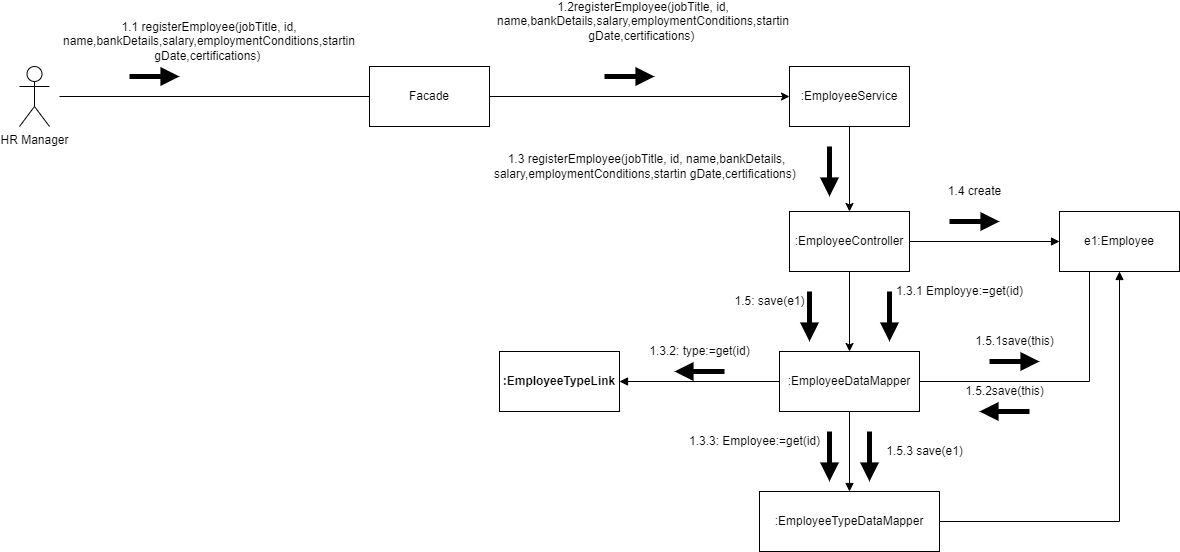

The diagram above was exported from draw.io. Its source (the exported page's mxGraphModel, read from the mxfile embedded in the PNG):
<mxGraphModel dx="1278" dy="521" grid="1" gridSize="10" guides="1" tooltips="1" connect="1" arrows="1" fold="1" page="1" pageScale="1" pageWidth="827" pageHeight="1169" math="0" shadow="0">
  <root>
    <mxCell id="0" />
    <mxCell id="1" parent="0" />
    <mxCell id="2" value="Facade" style="rounded=0;whiteSpace=wrap;html=1;" vertex="1" parent="1">
      <mxGeometry x="420" y="100" width="120" height="60" as="geometry" />
    </mxCell>
    <mxCell id="3" value="" style="endArrow=classic;html=1;rounded=0;entryX=0;entryY=0.5;entryDx=0;entryDy=0;exitX=1;exitY=0.5;exitDx=0;exitDy=0;" edge="1" source="2" target="5" parent="1">
      <mxGeometry width="50" height="50" relative="1" as="geometry">
        <mxPoint x="350" y="240" as="sourcePoint" />
        <mxPoint x="400" y="230" as="targetPoint" />
      </mxGeometry>
    </mxCell>
    <mxCell id="4" value="" style="edgeStyle=orthogonalEdgeStyle;rounded=0;orthogonalLoop=1;jettySize=auto;html=1;exitX=0.5;exitY=1;exitDx=0;exitDy=0;" edge="1" source="5" target="9" parent="1">
      <mxGeometry relative="1" as="geometry">
        <mxPoint x="600" y="275" as="sourcePoint" />
      </mxGeometry>
    </mxCell>
    <mxCell id="5" value=":EmployeeService" style="rounded=0;whiteSpace=wrap;html=1;" vertex="1" parent="1">
      <mxGeometry x="840" y="100" width="120" height="60" as="geometry" />
    </mxCell>
    <mxCell id="6" value="" style="endArrow=none;html=1;rounded=0;entryX=0;entryY=0.5;entryDx=0;entryDy=0;" edge="1" target="2" parent="1">
      <mxGeometry width="50" height="50" relative="1" as="geometry">
        <mxPoint x="110" y="130" as="sourcePoint" />
        <mxPoint x="400" y="190" as="targetPoint" />
      </mxGeometry>
    </mxCell>
    <mxCell id="7" value="1.1 registerEmployee(jobTitle, id, name,bankDetails,salary,employmentConditions,startin gDate,certifications)&amp;nbsp;" style="text;html=1;strokeColor=none;fillColor=none;align=center;verticalAlign=middle;whiteSpace=wrap;rounded=0;" vertex="1" parent="1">
      <mxGeometry x="90" y="60" width="340" height="30" as="geometry" />
    </mxCell>
    <mxCell id="8" value="" style="edgeStyle=orthogonalEdgeStyle;rounded=0;orthogonalLoop=1;jettySize=auto;html=1;endArrow=block;endFill=1;strokeWidth=1;" edge="1" source="9" target="19" parent="1">
      <mxGeometry relative="1" as="geometry" />
    </mxCell>
    <mxCell id="9" value=":EmployeeController" style="whiteSpace=wrap;html=1;rounded=0;" vertex="1" parent="1">
      <mxGeometry x="840" y="245" width="120" height="60" as="geometry" />
    </mxCell>
    <mxCell id="10" value="" style="endArrow=block;html=1;rounded=0;endFill=1;strokeWidth=5;" edge="1" parent="1">
      <mxGeometry width="50" height="50" relative="1" as="geometry">
        <mxPoint x="655" y="110" as="sourcePoint" />
        <mxPoint x="705" y="110" as="targetPoint" />
        <Array as="points">
          <mxPoint x="675" y="110" />
        </Array>
      </mxGeometry>
    </mxCell>
    <mxCell id="11" value="" style="endArrow=block;html=1;rounded=0;endFill=1;strokeWidth=5;" edge="1" parent="1">
      <mxGeometry width="50" height="50" relative="1" as="geometry">
        <mxPoint x="180" y="110" as="sourcePoint" />
        <mxPoint x="230" y="110" as="targetPoint" />
        <Array as="points">
          <mxPoint x="200" y="110" />
        </Array>
      </mxGeometry>
    </mxCell>
    <mxCell id="12" value="" style="endArrow=block;html=1;rounded=0;endFill=1;strokeWidth=5;" edge="1" parent="1">
      <mxGeometry width="50" height="50" relative="1" as="geometry">
        <mxPoint x="880" y="180" as="sourcePoint" />
        <mxPoint x="880" y="230" as="targetPoint" />
        <Array as="points" />
      </mxGeometry>
    </mxCell>
    <mxCell id="13" value="1.2registerEmployee(jobTitle, id, name,bankDetails,salary,employmentConditions,startin gDate,certifications)&amp;nbsp;" style="text;html=1;strokeColor=none;fillColor=none;align=center;verticalAlign=middle;whiteSpace=wrap;rounded=0;" vertex="1" parent="1">
      <mxGeometry x="524" y="40" width="340" height="30" as="geometry" />
    </mxCell>
    <mxCell id="14" value="1.3 registerEmployee(jobTitle, id, name,bankDetails,&lt;br&gt;salary,employmentConditions,startin gDate,certifications)&amp;nbsp;" style="text;html=1;strokeColor=none;fillColor=none;align=center;verticalAlign=middle;whiteSpace=wrap;rounded=0;" vertex="1" parent="1">
      <mxGeometry x="530" y="185" width="335" height="30" as="geometry" />
    </mxCell>
    <mxCell id="15" value="" style="edgeStyle=orthogonalEdgeStyle;rounded=0;orthogonalLoop=1;jettySize=auto;html=1;endArrow=block;endFill=1;strokeWidth=1;" edge="1" source="17" target="27" parent="1">
      <mxGeometry relative="1" as="geometry" />
    </mxCell>
    <mxCell id="16" value="" style="edgeStyle=orthogonalEdgeStyle;rounded=0;orthogonalLoop=1;jettySize=auto;html=1;endArrow=block;endFill=1;strokeWidth=1;" edge="1" source="17" target="35" parent="1">
      <mxGeometry relative="1" as="geometry" />
    </mxCell>
    <mxCell id="17" value=":EmployeeDataMapper" style="whiteSpace=wrap;html=1;rounded=0;" vertex="1" parent="1">
      <mxGeometry x="830" y="385" width="140" height="60" as="geometry" />
    </mxCell>
    <mxCell id="18" value="" style="edgeStyle=orthogonalEdgeStyle;rounded=0;orthogonalLoop=1;jettySize=auto;html=1;entryX=0.5;entryY=0;entryDx=0;entryDy=0;exitX=0.5;exitY=1;exitDx=0;exitDy=0;" edge="1" source="9" target="17" parent="1">
      <mxGeometry relative="1" as="geometry">
        <mxPoint x="610" y="285" as="sourcePoint" />
        <mxPoint x="850" y="285" as="targetPoint" />
      </mxGeometry>
    </mxCell>
    <mxCell id="19" value="e1:Employee" style="whiteSpace=wrap;html=1;rounded=0;" vertex="1" parent="1">
      <mxGeometry x="1110" y="245" width="120" height="60" as="geometry" />
    </mxCell>
    <mxCell id="20" value="" style="endArrow=block;html=1;rounded=0;endFill=1;strokeWidth=5;" edge="1" parent="1">
      <mxGeometry width="50" height="50" relative="1" as="geometry">
        <mxPoint x="1000" y="255" as="sourcePoint" />
        <mxPoint x="1050" y="255" as="targetPoint" />
        <Array as="points">
          <mxPoint x="1020" y="255" />
        </Array>
      </mxGeometry>
    </mxCell>
    <mxCell id="21" value="" style="edgeStyle=orthogonalEdgeStyle;rounded=0;orthogonalLoop=1;jettySize=auto;html=1;endArrow=block;endFill=1;strokeWidth=1;exitX=1;exitY=0.5;exitDx=0;exitDy=0;entryX=0.5;entryY=1;entryDx=0;entryDy=0;" edge="1" source="27" target="19" parent="1">
      <mxGeometry relative="1" as="geometry">
        <mxPoint x="970" y="285" as="sourcePoint" />
        <mxPoint x="1120" y="285" as="targetPoint" />
      </mxGeometry>
    </mxCell>
    <mxCell id="22" value="" style="endArrow=block;html=1;rounded=0;endFill=1;strokeWidth=5;" edge="1" parent="1">
      <mxGeometry width="50" height="50" relative="1" as="geometry">
        <mxPoint x="860" y="325" as="sourcePoint" />
        <mxPoint x="860" y="375" as="targetPoint" />
        <Array as="points">
          <mxPoint x="860" y="325" />
        </Array>
      </mxGeometry>
    </mxCell>
    <mxCell id="23" value="1.3.1 Employye:=get(id)" style="text;html=1;align=center;verticalAlign=middle;resizable=0;points=[];autosize=1;strokeColor=none;fillColor=none;" vertex="1" parent="1">
      <mxGeometry x="940" y="315" width="140" height="20" as="geometry" />
    </mxCell>
    <mxCell id="24" value="1.4 create" style="text;html=1;align=center;verticalAlign=middle;resizable=0;points=[];autosize=1;strokeColor=none;fillColor=none;" vertex="1" parent="1">
      <mxGeometry x="990" y="215" width="70" height="20" as="geometry" />
    </mxCell>
    <mxCell id="25" value="" style="endArrow=block;html=1;rounded=0;endFill=1;strokeWidth=5;" edge="1" parent="1">
      <mxGeometry width="50" height="50" relative="1" as="geometry">
        <mxPoint x="940" y="325" as="sourcePoint" />
        <mxPoint x="940" y="375" as="targetPoint" />
        <Array as="points">
          <mxPoint x="940" y="325" />
        </Array>
      </mxGeometry>
    </mxCell>
    <mxCell id="26" value="1.5: save(e1)" style="text;html=1;align=center;verticalAlign=middle;resizable=0;points=[];autosize=1;strokeColor=none;fillColor=none;" vertex="1" parent="1">
      <mxGeometry x="775" y="325" width="90" height="20" as="geometry" />
    </mxCell>
    <mxCell id="27" value=":EmployeeTypeDataMapper" style="whiteSpace=wrap;html=1;rounded=0;" vertex="1" parent="1">
      <mxGeometry x="810" y="525" width="180" height="60" as="geometry" />
    </mxCell>
    <mxCell id="28" value="" style="endArrow=block;html=1;rounded=0;endFill=1;strokeWidth=5;" edge="1" parent="1">
      <mxGeometry width="50" height="50" relative="1" as="geometry">
        <mxPoint x="1040" y="395" as="sourcePoint" />
        <mxPoint x="1090" y="395" as="targetPoint" />
        <Array as="points">
          <mxPoint x="1060" y="395" />
        </Array>
      </mxGeometry>
    </mxCell>
    <mxCell id="29" value="1.5.1save(this)" style="text;html=1;align=center;verticalAlign=middle;resizable=0;points=[];autosize=1;strokeColor=none;fillColor=none;" vertex="1" parent="1">
      <mxGeometry x="1020" y="365" width="90" height="20" as="geometry" />
    </mxCell>
    <mxCell id="30" value="" style="endArrow=block;html=1;rounded=0;endFill=1;strokeWidth=5;" edge="1" parent="1">
      <mxGeometry width="50" height="50" relative="1" as="geometry">
        <mxPoint x="1060" y="445" as="sourcePoint" />
        <mxPoint x="1030" y="445" as="targetPoint" />
        <Array as="points">
          <mxPoint x="1080" y="445" />
        </Array>
      </mxGeometry>
    </mxCell>
    <mxCell id="31" value="1.5.2save(this)" style="text;html=1;align=center;verticalAlign=middle;resizable=0;points=[];autosize=1;strokeColor=none;fillColor=none;" vertex="1" parent="1">
      <mxGeometry x="1010" y="415" width="90" height="20" as="geometry" />
    </mxCell>
    <mxCell id="32" value="" style="endArrow=block;html=1;rounded=0;endFill=1;strokeWidth=5;" edge="1" parent="1">
      <mxGeometry width="50" height="50" relative="1" as="geometry">
        <mxPoint x="920" y="465" as="sourcePoint" />
        <mxPoint x="920" y="515" as="targetPoint" />
        <Array as="points">
          <mxPoint x="920" y="465" />
        </Array>
      </mxGeometry>
    </mxCell>
    <mxCell id="33" value="1.5.3 save(e1)" style="text;html=1;align=center;verticalAlign=middle;resizable=0;points=[];autosize=1;strokeColor=none;fillColor=none;" vertex="1" parent="1">
      <mxGeometry x="930" y="475" width="90" height="20" as="geometry" />
    </mxCell>
    <mxCell id="34" value="" style="endArrow=none;html=1;rounded=0;strokeWidth=1;exitX=1;exitY=0.5;exitDx=0;exitDy=0;entryX=0.25;entryY=1;entryDx=0;entryDy=0;" edge="1" source="17" target="19" parent="1">
      <mxGeometry width="50" height="50" relative="1" as="geometry">
        <mxPoint x="890" y="475" as="sourcePoint" />
        <mxPoint x="940" y="425" as="targetPoint" />
        <Array as="points">
          <mxPoint x="1140" y="415" />
        </Array>
      </mxGeometry>
    </mxCell>
    <mxCell id="35" value="&lt;span style=&quot;font-weight: 700;&quot;&gt;:EmployeeTypeLink&lt;/span&gt;" style="rounded=0;whiteSpace=wrap;html=1;" vertex="1" parent="1">
      <mxGeometry x="550" y="385" width="120" height="60" as="geometry" />
    </mxCell>
    <mxCell id="36" value="1.3.2: type:=get(id)" style="text;html=1;align=center;verticalAlign=middle;resizable=0;points=[];autosize=1;strokeColor=none;fillColor=none;" vertex="1" parent="1">
      <mxGeometry x="690" y="375" width="120" height="20" as="geometry" />
    </mxCell>
    <mxCell id="37" value="" style="endArrow=block;html=1;rounded=0;endFill=1;strokeWidth=5;" edge="1" parent="1">
      <mxGeometry width="50" height="50" relative="1" as="geometry">
        <mxPoint x="755" y="405" as="sourcePoint" />
        <mxPoint x="725" y="405" as="targetPoint" />
        <Array as="points">
          <mxPoint x="775" y="405" />
        </Array>
      </mxGeometry>
    </mxCell>
    <mxCell id="38" value="" style="endArrow=block;html=1;rounded=0;endFill=1;strokeWidth=5;" edge="1" parent="1">
      <mxGeometry width="50" height="50" relative="1" as="geometry">
        <mxPoint x="880" y="465" as="sourcePoint" />
        <mxPoint x="880" y="515" as="targetPoint" />
        <Array as="points">
          <mxPoint x="880" y="465" />
        </Array>
      </mxGeometry>
    </mxCell>
    <mxCell id="39" value="1.3.3: Employee:=get(id)" style="text;html=1;align=center;verticalAlign=middle;resizable=0;points=[];autosize=1;strokeColor=none;fillColor=none;" vertex="1" parent="1">
      <mxGeometry x="730" y="465" width="150" height="20" as="geometry" />
    </mxCell>
    <mxCell id="40" value="HR Manager" style="shape=umlActor;verticalLabelPosition=bottom;verticalAlign=top;html=1;outlineConnect=0;" vertex="1" parent="1">
      <mxGeometry x="70" y="100" width="30" height="60" as="geometry" />
    </mxCell>
  </root>
</mxGraphModel>